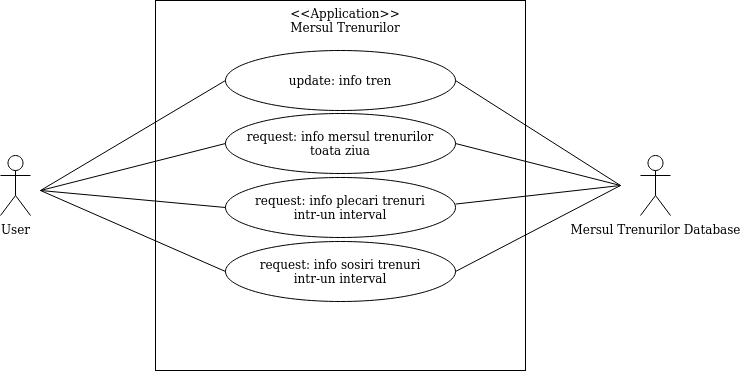

The diagram above was exported from draw.io. Its source (the exported page's mxGraphModel, read from the mxfile embedded in the PNG):
<mxGraphModel dx="1135" dy="740" grid="1" gridSize="10" guides="1" tooltips="1" connect="1" arrows="1" fold="1" page="0" pageScale="1" pageWidth="850" pageHeight="1100" math="0" shadow="0">
  <root>
    <mxCell id="0" />
    <mxCell id="1" parent="0" />
    <mxCell id="wpge1GxWOh_w64o-huvd-2" value="" style="whiteSpace=wrap;html=1;aspect=fixed;" vertex="1" parent="1">
      <mxGeometry x="175" y="110" width="370" height="370" as="geometry" />
    </mxCell>
    <mxCell id="wpge1GxWOh_w64o-huvd-13" value="" style="ellipse;whiteSpace=wrap;html=1;backgroundOutline=0;" vertex="1" parent="1">
      <mxGeometry x="245" y="160" width="230" height="60" as="geometry" />
    </mxCell>
    <mxCell id="wpge1GxWOh_w64o-huvd-12" value="" style="ellipse;whiteSpace=wrap;html=1;backgroundOutline=0;" vertex="1" parent="1">
      <mxGeometry x="245" y="351" width="230" height="60" as="geometry" />
    </mxCell>
    <mxCell id="wpge1GxWOh_w64o-huvd-11" value="" style="ellipse;whiteSpace=wrap;html=1;backgroundOutline=0;" vertex="1" parent="1">
      <mxGeometry x="245" y="287" width="230" height="60" as="geometry" />
    </mxCell>
    <mxCell id="wpge1GxWOh_w64o-huvd-1" value="User" style="shape=umlActor;verticalLabelPosition=bottom;verticalAlign=top;html=1;outlineConnect=0;" vertex="1" parent="1">
      <mxGeometry x="20" y="265" width="30" height="60" as="geometry" />
    </mxCell>
    <mxCell id="wpge1GxWOh_w64o-huvd-3" value="&lt;div&gt;&amp;lt;&amp;lt;Application&amp;gt;&amp;gt;&lt;/div&gt;&lt;div&gt;Mersul Trenurilor&lt;br&gt;&lt;/div&gt;" style="text;html=1;strokeColor=none;fillColor=none;align=center;verticalAlign=middle;whiteSpace=wrap;rounded=0;" vertex="1" parent="1">
      <mxGeometry x="300" y="120" width="130" height="20" as="geometry" />
    </mxCell>
    <mxCell id="wpge1GxWOh_w64o-huvd-6" value="update: info tren" style="text;html=1;strokeColor=none;fillColor=none;align=center;verticalAlign=middle;whiteSpace=wrap;rounded=0;" vertex="1" parent="1">
      <mxGeometry x="300" y="180" width="120" height="20" as="geometry" />
    </mxCell>
    <mxCell id="wpge1GxWOh_w64o-huvd-10" value="" style="ellipse;whiteSpace=wrap;html=1;backgroundOutline=0;" vertex="1" parent="1">
      <mxGeometry x="245" y="223" width="230" height="60" as="geometry" />
    </mxCell>
    <mxCell id="wpge1GxWOh_w64o-huvd-7" value="request: info mersul trenurilor toata ziua" style="text;html=1;strokeColor=none;fillColor=none;align=center;verticalAlign=middle;whiteSpace=wrap;rounded=0;" vertex="1" parent="1">
      <mxGeometry x="265" y="243" width="190" height="20" as="geometry" />
    </mxCell>
    <mxCell id="wpge1GxWOh_w64o-huvd-9" value="request: info sosiri trenuri intr-un interval" style="text;html=1;strokeColor=none;fillColor=none;align=center;verticalAlign=middle;whiteSpace=wrap;rounded=0;" vertex="1" parent="1">
      <mxGeometry x="270" y="371" width="180" height="20" as="geometry" />
    </mxCell>
    <mxCell id="wpge1GxWOh_w64o-huvd-8" value="request: info plecari trenuri intr-un interval" style="text;html=1;strokeColor=none;fillColor=none;align=center;verticalAlign=middle;whiteSpace=wrap;rounded=0;" vertex="1" parent="1">
      <mxGeometry x="270" y="307" width="180" height="20" as="geometry" />
    </mxCell>
    <mxCell id="wpge1GxWOh_w64o-huvd-15" value="" style="endArrow=none;html=1;entryX=0;entryY=0.5;entryDx=0;entryDy=0;" edge="1" parent="1" target="wpge1GxWOh_w64o-huvd-13">
      <mxGeometry width="50" height="50" relative="1" as="geometry">
        <mxPoint x="60" y="300" as="sourcePoint" />
        <mxPoint x="100" y="243" as="targetPoint" />
      </mxGeometry>
    </mxCell>
    <mxCell id="wpge1GxWOh_w64o-huvd-16" value="" style="endArrow=none;html=1;entryX=0;entryY=0.5;entryDx=0;entryDy=0;" edge="1" parent="1" target="wpge1GxWOh_w64o-huvd-10">
      <mxGeometry width="50" height="50" relative="1" as="geometry">
        <mxPoint x="60" y="300" as="sourcePoint" />
        <mxPoint x="255" y="200" as="targetPoint" />
      </mxGeometry>
    </mxCell>
    <mxCell id="wpge1GxWOh_w64o-huvd-17" value="" style="endArrow=none;html=1;entryX=0;entryY=0.5;entryDx=0;entryDy=0;" edge="1" parent="1" target="wpge1GxWOh_w64o-huvd-11">
      <mxGeometry width="50" height="50" relative="1" as="geometry">
        <mxPoint x="60" y="300" as="sourcePoint" />
        <mxPoint x="255" y="263" as="targetPoint" />
      </mxGeometry>
    </mxCell>
    <mxCell id="wpge1GxWOh_w64o-huvd-19" value="" style="endArrow=none;html=1;entryX=0;entryY=0.5;entryDx=0;entryDy=0;" edge="1" parent="1" target="wpge1GxWOh_w64o-huvd-12">
      <mxGeometry width="50" height="50" relative="1" as="geometry">
        <mxPoint x="60" y="300" as="sourcePoint" />
        <mxPoint x="250" y="260" as="targetPoint" />
      </mxGeometry>
    </mxCell>
    <mxCell id="wpge1GxWOh_w64o-huvd-20" value="" style="endArrow=none;html=1;exitX=1;exitY=0.5;exitDx=0;exitDy=0;entryX=0;entryY=0.5;entryDx=0;entryDy=0;" edge="1" parent="1" source="wpge1GxWOh_w64o-huvd-13">
      <mxGeometry width="50" height="50" relative="1" as="geometry">
        <mxPoint x="590" y="310" as="sourcePoint" />
        <mxPoint x="640" y="294.9999999999999" as="targetPoint" />
      </mxGeometry>
    </mxCell>
    <mxCell id="wpge1GxWOh_w64o-huvd-21" value="" style="endArrow=none;html=1;entryX=0;entryY=0.5;entryDx=0;entryDy=0;exitX=1;exitY=0.5;exitDx=0;exitDy=0;" edge="1" parent="1" source="wpge1GxWOh_w64o-huvd-10">
      <mxGeometry width="50" height="50" relative="1" as="geometry">
        <mxPoint x="560" y="310" as="sourcePoint" />
        <mxPoint x="640" y="294.9999999999999" as="targetPoint" />
      </mxGeometry>
    </mxCell>
    <mxCell id="wpge1GxWOh_w64o-huvd-22" value="" style="endArrow=none;html=1;exitX=1;exitY=0.443;exitDx=0;exitDy=0;exitPerimeter=0;entryX=0;entryY=0.5;entryDx=0;entryDy=0;" edge="1" parent="1" source="wpge1GxWOh_w64o-huvd-11">
      <mxGeometry width="50" height="50" relative="1" as="geometry">
        <mxPoint x="560" y="310" as="sourcePoint" />
        <mxPoint x="640" y="294.9999999999999" as="targetPoint" />
      </mxGeometry>
    </mxCell>
    <mxCell id="wpge1GxWOh_w64o-huvd-23" value="" style="endArrow=none;html=1;exitX=1;exitY=0.5;exitDx=0;exitDy=0;entryX=0;entryY=0.5;entryDx=0;entryDy=0;" edge="1" parent="1" source="wpge1GxWOh_w64o-huvd-12">
      <mxGeometry width="50" height="50" relative="1" as="geometry">
        <mxPoint x="560" y="310" as="sourcePoint" />
        <mxPoint x="640" y="294.9999999999999" as="targetPoint" />
      </mxGeometry>
    </mxCell>
    <mxCell id="wpge1GxWOh_w64o-huvd-24" value="Mersul Trenurilor Database" style="shape=umlActor;verticalLabelPosition=bottom;verticalAlign=top;html=1;outlineConnect=0;" vertex="1" parent="1">
      <mxGeometry x="660" y="265" width="30" height="60" as="geometry" />
    </mxCell>
  </root>
</mxGraphModel>